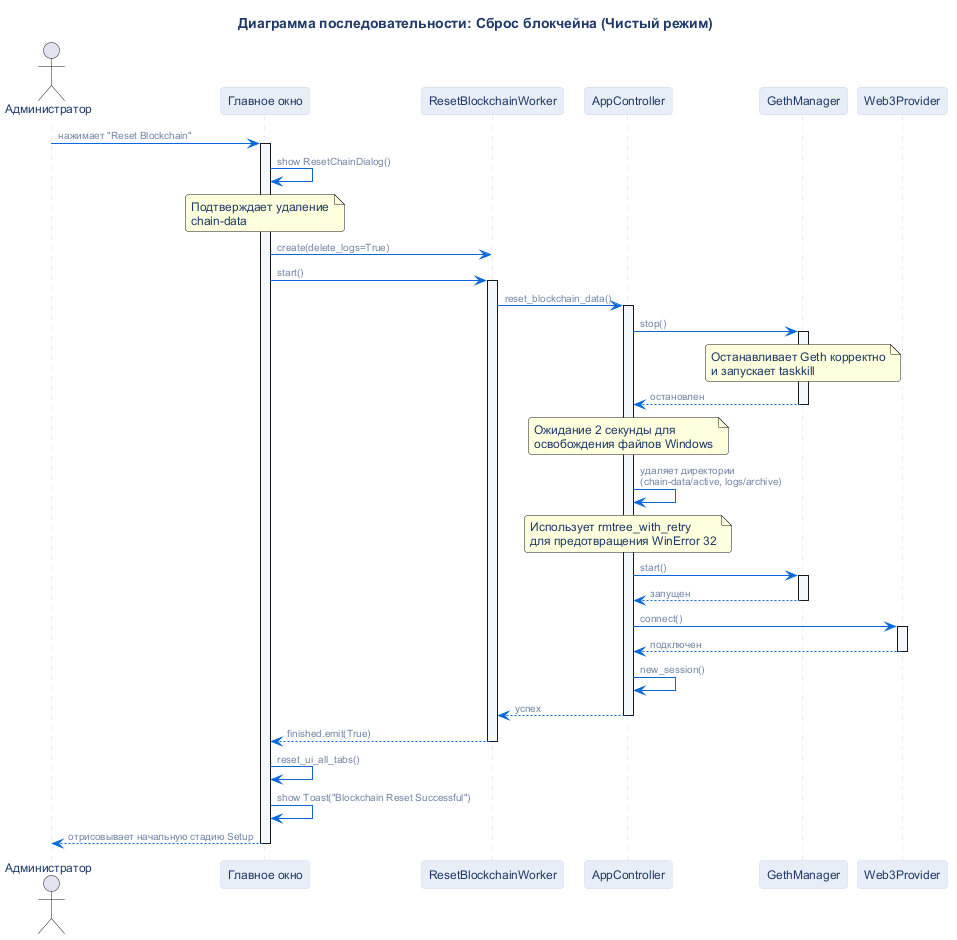

The diagram above was rendered by PlantUML. Its source (embedded in the PNG):
@startuml
!include ../_common/theme.iuml

title Диаграмма последовательности: Сброс блокчейна (Чистый режим)

actor "Администратор" as Admin
participant "Главное окно" as MW
participant "ResetBlockchainWorker" as Worker
participant "AppController" as AC
participant "GethManager" as GM
participant "Web3Provider" as WP

Admin -> MW : нажимает "Reset Blockchain"
activate MW
MW -> MW : show ResetChainDialog()
note over MW : Подтверждает удаление\nchain-data

MW -> Worker : create(delete_logs=True)
MW -> Worker : start()
activate Worker

Worker -> AC : reset_blockchain_data()
activate AC
AC -> GM : stop()
activate GM
note over GM : Останавливает Geth корректно\nи запускает taskkill
GM --> AC : остановлен
deactivate GM

note over AC : Ожидание 2 секунды для\nосвобождения файлов Windows

AC -> AC : удаляет директории\n(chain-data/active, logs/archive)
note over AC : Использует rmtree_with_retry\nдля предотвращения WinError 32

AC -> GM : start()
activate GM
GM --> AC : запущен
deactivate GM

AC -> WP : connect()
activate WP
WP --> AC : подключен
deactivate WP

AC -> AC : new_session()
AC --> Worker : успех
deactivate AC

Worker --> MW : finished.emit(True)
deactivate Worker
MW -> MW : reset_ui_all_tabs()
MW -> MW : show Toast("Blockchain Reset Successful")
MW --> Admin : отрисовывает начальную стадию Setup
deactivate MW

@enduml